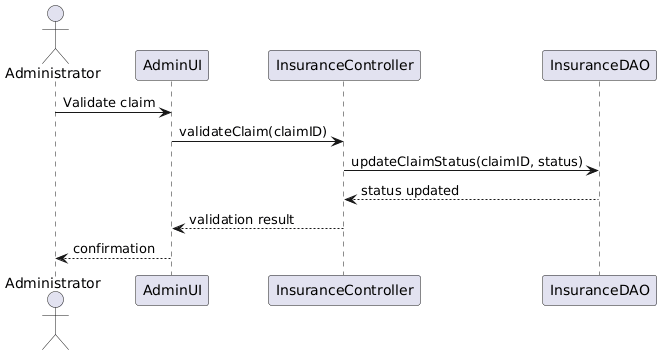

The diagram above was rendered by PlantUML. Its source (embedded in the PNG):
@startuml
actor Administrator

participant "AdminUI" as UI
participant "InsuranceController" as IC
participant "InsuranceDAO" as DAO

Administrator -> UI : Validate claim
UI -> IC : validateClaim(claimID)
IC -> DAO : updateClaimStatus(claimID, status)
DAO --> IC : status updated
IC --> UI : validation result
UI --> Administrator : confirmation
@enduml